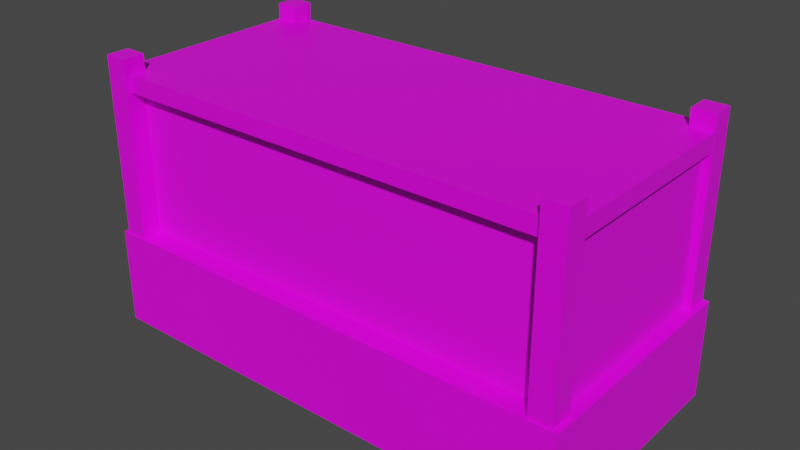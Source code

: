 # Source: woodholder.blend  (saved by Blender 3.1.7; exported with 4.5.12 LTS)
import bpy
from mathutils import Matrix  # noqa: F401  (used for matrix-valued properties, if any)

bpy.ops.wm.read_factory_settings(use_empty=True)
scene = bpy.context.scene
scene.name = 'Scene'

# ---- collections
col_collection = bpy.data.collections.new('Collection'); scene.collection.children.link(col_collection)

# ---- images (referenced by path relative to the original .blend; pixels are not part of the script)
import os
ASSET_DIR = os.environ.get("B2B_ASSET_DIR", "")  # directory of the original .blend (textures are referenced by path, not embedded)
HERE = os.path.dirname(os.path.abspath(__file__))  # packed textures are extracted next to this script under _unpacked/

def load_image(name, relpath, width, height, colorspace="sRGB"):
    """Load a texture the original file referenced (path relative to the .blend, or extracted next to this script)."""
    p = next((c for c in (os.path.join(HERE, relpath), os.path.join(ASSET_DIR, relpath)) if relpath and os.path.exists(c)), "")
    if p:
        img = bpy.data.images.load(p, check_existing=True)
        img.name = name
    else:  # same state as the original file: an image datablock whose file is absent (Cycles renders it pink)
        img = bpy.data.images.new(name, width, height)
        img.source = "FILE"
        img.filepath = "//" + (relpath or name)
    img.colorspace_settings.name = colorspace
    return img
img_wood1_jpg = load_image('Wood1.jpg', 'Wood1.jpg', 1024, 1024, 'sRGB')
img_wood_png = load_image('wood.png', 'wood.png', 1024, 1024, 'sRGB')

# ---- materials (node trees are filled in below, after node groups)
mat_material = bpy.data.materials.new('Material')
mat_material.alpha_threshold = 0.0
mat_material.use_transparent_shadow = False
mat_material.line_color = (0.0, 0.0, 0.0, 1.0)
mat_material_002 = bpy.data.materials.new('Material.002')
mat_material_002.use_transparent_shadow = False

# ---- material node trees
mat_material.use_nodes = True; mat_material.node_tree.nodes.clear()
_N = mat_material.node_tree.nodes; _L = mat_material.node_tree.links
n0 = _N.new('ShaderNodeOutputMaterial'); n0.name = 'Material Output'; n0.location = (300, 300)
n1 = _N.new('ShaderNodeBsdfPrincipled'); n1.name = 'Principled BSDF'; n1.location = (10, 300)
n1.distribution = 'GGX'
n1.subsurface_method = 'RANDOM_WALK_SKIN'
n1.inputs[2].default_value = 0.4
n1.inputs[3].default_value = 1.45
n1.inputs[27].default_value = (0.0, 0.0, 0.0, 1.0)
n1.inputs[28].default_value = 1.0
n2 = _N.new('ShaderNodeTexImage'); n2.name = 'Image Texture'; n2.location = (-280, 280)
n2.image = img_wood1_jpg
_L.new(n1.outputs[0], n0.inputs[0])
_L.new(n2.outputs[0], n1.inputs[0])
n0.is_active_output = True
mat_material_002.use_nodes = True; mat_material_002.node_tree.nodes.clear()
_N = mat_material_002.node_tree.nodes; _L = mat_material_002.node_tree.links
n0 = _N.new('ShaderNodeBsdfPrincipled'); n0.name = 'Principled BSDF'; n0.location = (10, 300)
n0.distribution = 'GGX'
n0.subsurface_method = 'RANDOM_WALK_SKIN'
n0.inputs[3].default_value = 1.45
n0.inputs[27].default_value = (0.0, 0.0, 0.0, 1.0)
n0.inputs[28].default_value = 1.0
n1 = _N.new('ShaderNodeOutputMaterial'); n1.name = 'Material Output'; n1.location = (300, 300)
n2 = _N.new('ShaderNodeTexImage'); n2.name = 'Image Texture'; n2.location = (-280, 280)
n2.image = img_wood_png
_L.new(n0.outputs[0], n1.inputs[0])
_L.new(n2.outputs[0], n0.inputs[0])
n1.is_active_output = True

# ---- world
world_world = bpy.data.worlds.new('World'); scene.world = world_world
world_world.use_nodes = True; world_world.node_tree.nodes.clear()
_N = world_world.node_tree.nodes; _L = world_world.node_tree.links
n0 = _N.new('ShaderNodeOutputWorld'); n0.name = 'World Output'; n0.location = (300, 300)
n1 = _N.new('ShaderNodeBackground'); n1.name = 'Background'; n1.location = (10, 300)
n1.inputs[0].default_value = (0.05088, 0.05088, 0.05088, 1.0)
_L.new(n1.outputs[0], n0.inputs[0])
n0.is_active_output = True
world_world.color = (0.05088, 0.05088, 0.05088)
world_world.use_sun_shadow = False
world_world.sun_shadow_jitter_overblur = 0.0

# ---- meshes
me_cube_006 = bpy.data.meshes.new('Cube.006')
me_cube_006.from_pydata([(-1.0, -1.0, -1.0), (-1.0, -1.0, 1.0), (-1.0, 1.0, -1.0), (-1.0, 1.0, 1.0), (1.0, -1.0, -1.0), (1.0, -1.0, 1.0), (1.0, 1.0, -1.0), (1.0, 1.0, 1.0), (1.053, 1.215, -0.809), (1.053, 1.215, -1.988), (1.053, -1.215, -0.809), (1.053, -1.215, -1.988), (-1.053, 1.215, -0.809), (-1.053, 1.215, -1.988), (-1.053, -1.215, -0.809), (-1.053, -1.215, -1.988), (-0.9339, -0.9717, 1.338), (-0.9339, -0.9717, -0.8526), (-0.9339, -1.201, 1.338), (-0.9339, -1.201, -0.8526), (-1.03, -0.9717, 1.338), (-1.03, -0.9717, -0.8526), (-1.03, -1.201, 1.338), (-1.03, -1.201, -0.8526), (-0.9339, 1.202, 1.338), (-0.9339, 1.202, -0.8526), (-0.9339, 0.9729, 1.338), (-0.9339, 0.9729, -0.8526), (-1.03, 1.202, 1.338), (-1.03, 1.202, -0.8526), (-1.03, 0.9729, 1.338), (-1.03, 0.9729, -0.8526), (1.03, 1.202, 1.338), (1.03, 1.202, -0.8526), (1.03, 0.9729, 1.338), (1.03, 0.9729, -0.8526), (0.9333, 1.202, 1.338), (0.9333, 1.202, -0.8526), (0.9333, 0.9729, 1.338), (0.9333, 0.9729, -0.8526), (1.03, -0.9694, 1.338), (1.03, -0.9694, -0.8526), (1.03, -1.199, 1.338), (1.03, -1.199, -0.8526), (0.9333, -0.9694, 1.338), (0.9333, -0.9694, -0.8526), (0.9333, -1.199, 1.338), (0.9333, -1.199, -0.8526), (1.029, 1.148, 1.145), (1.029, 1.148, 0.9467), (1.029, -1.148, 1.145), (1.029, -1.148, 0.9467), (-1.029, 1.148, 1.145), (-1.029, 1.148, 0.9467), (-1.029, -1.148, 1.145), (-1.029, -1.148, 0.9467)], [], [(0, 1, 3, 2), (2, 3, 7, 6), (6, 7, 5, 4), (4, 5, 1, 0), (2, 6, 4, 0), (7, 3, 1, 5), (8, 12, 14, 10), (11, 10, 14, 15), (15, 14, 12, 13), (13, 9, 11, 15), (9, 8, 10, 11), (13, 12, 8, 9), (16, 18, 19, 17), (18, 22, 23, 19), (22, 20, 21, 23), (20, 16, 17, 21), (18, 16, 20, 22), (23, 21, 17, 19), (24, 26, 27, 25), (26, 30, 31, 27), (30, 28, 29, 31), (28, 24, 25, 29), (26, 24, 28, 30), (31, 29, 25, 27), (32, 34, 35, 33), (34, 38, 39, 35), (38, 36, 37, 39), (36, 32, 33, 37), (34, 32, 36, 38), (39, 37, 33, 35), (40, 42, 43, 41), (42, 46, 47, 43), (46, 44, 45, 47), (44, 40, 41, 45), (42, 40, 44, 46), (47, 45, 41, 43), (48, 52, 54, 50), (51, 50, 54, 55), (55, 54, 52, 53), (53, 49, 51, 55), (49, 48, 50, 51), (53, 52, 48, 49)])
me_cube_006.polygons.foreach_set('material_index', [1, 1, 1, 1, 0, 0, 0, 0, 0, 0, 0, 0, 0, 0, 0, 0, 0, 0, 0, 0, 0, 0, 0, 0, 0, 0, 0, 0, 0, 0, 0, 0, 0, 0, 0, 0, 0, 0, 0, 0, 0, 0])
_uv = me_cube_006.uv_layers.new(name='UVMap')
_uv.uv.foreach_set('vector', [-0.01466, 0.0009622, 1.015, 0.0009622, 1.015, 1.03, -0.01466, 1.03, -0.02767, -0.729, 0.9964, -0.729, 0.9964, 1.698, -0.02767, 1.698, -0.03491, -0.05054, 1.035, -0.05054, 1.035, 1.019, -0.03491, 1.019, 0.04176, -0.4165, 0.9426, -0.4165, 0.9426, 1.416, 0.04176, 1.416, 0.125, 0.5, 0.375, 0.5, 0.375, 0.75, 0.125, 0.75, 0.625, 0.5, 0.875, 0.5, 0.875, 0.75, 0.625, 0.75, 0.625, 0.5, 0.875, 0.5, 0.875, 0.75, 0.625, 0.75, -0.005048, 0.002765, 0.9894, 0.002765, 0.9894, 0.9972, -0.005048, 0.9972, -0.01871, -0.01871, 1.003, -0.01871, 1.003, 1.003, -0.01871, 1.003, 0.125, 0.5, 0.375, 0.5, 0.375, 0.75, 0.125, 0.75, 0.9988, 1.053, -0.0769, 1.053, -0.0769, -0.02222, 0.9988, -0.02222, 0.04149, 0.05712, 0.9429, 0.05712, 0.9429, 0.9585, 0.04149, 0.9585, 0.375, 0.0, 0.375, 0.25, 0.625, 0.25, 0.625, 0.0, 0.3438, 0.375, 0.3438, 0.625, 0.5938, 0.625, 0.5938, 0.375, 0.375, 0.5, 0.375, 0.75, 0.625, 0.75, 0.625, 0.5, 0.375, 0.75, 0.375, 1.0, 0.625, 1.0, 0.625, 0.75, 0.125, 0.5, 0.125, 0.75, 0.375, 0.75, 0.375, 0.5, 0.625, 0.5, 0.625, 0.75, 0.875, 0.75, 0.875, 0.5, 0.375, 0.0, 0.375, 0.25, 0.625, 0.25, 0.625, 0.0, 0.375, 0.25, 0.375, 0.5, 0.625, 0.5, 0.625, 0.25, 0.375, 0.5, 0.375, 0.75, 0.625, 0.75, 0.625, 0.5, 0.375, 0.75, 0.375, 1.0, 0.625, 1.0, 0.625, 0.75, 0.125, 0.5, 0.125, 0.75, 0.375, 0.75, 0.375, 0.5, 0.625, 0.5, 0.625, 0.75, 0.875, 0.75, 0.875, 0.5, 0.375, 0.0, 0.375, 0.25, 0.625, 0.25, 0.625, 0.0, 0.375, 0.25, 0.375, 0.5, 0.625, 0.5, 0.625, 0.25, 0.375, 0.5, 0.375, 0.75, 0.625, 0.75, 0.625, 0.5, 0.375, 0.75, 0.375, 1.0, 0.625, 1.0, 0.625, 0.75, 0.125, 0.5, 0.125, 0.75, 0.375, 0.75, 0.375, 0.5, 0.625, 0.5, 0.625, 0.75, 0.875, 0.75, 0.875, 0.5, 0.375, 0.0, 0.375, 0.25, 0.625, 0.25, 0.625, 0.0, 0.375, 0.25, 0.375, 0.5, 0.625, 0.5, 0.625, 0.25, 0.375, 0.5, 0.375, 0.75, 0.625, 0.75, 0.625, 0.5, 0.375, 0.75, 0.375, 1.0, 0.625, 1.0, 0.625, 0.75, 0.125, 0.5, 0.125, 0.75, 0.375, 0.75, 0.375, 0.5, 0.625, 0.5, 0.625, 0.75, 0.875, 0.75, 0.875, 0.5, -0.04521, -0.006144, 0.9983, -0.006144, 0.9983, 1.037, -0.04521, 1.037, 0.375, 0.75, 0.625, 0.75, 0.625, 1.0, 0.375, 1.0, 0.375, 0.0, 0.625, 0.0, 0.625, 0.25, 0.375, 0.25, 0.125, 0.5, 0.375, 0.5, 0.375, 0.75, 0.125, 0.75, 0.375, 0.5, 0.625, 0.5, 0.625, 0.75, 0.375, 0.75, 0.375, 0.25, 0.625, 0.25, 0.625, 0.5, 0.375, 0.5])
me_cube_006.materials.append(mat_material)
me_cube_006.materials.append(mat_material_002)
me_cube_006.use_remesh_fix_poles = True
me_cube_006.use_remesh_preserve_attributes = False
me_cube_006.update()

# ---- objects
ob_cube_006 = bpy.data.objects.new('Cube.006', me_cube_006)

# ---- transforms, parenting, visibility, modifiers, constraints
ob_cube_006.location = (0.0, 0.0, 1.823)
ob_cube_006.scale = (3.671, 1.545, 1.304)

# ---- collection membership
col_collection.objects.link(ob_cube_006)

# ---- scene / render settings (as saved in the file)
scene.frame_start = 1; scene.frame_end = 250; scene.frame_set(1)
scene.render.engine = 'BLENDER_EEVEE_NEXT'
scene.cycles.sampling_pattern = 'TABULATED_SOBOL'
scene.cycles.use_light_tree = False
scene.view_settings.view_transform = 'Filmic'
bpy.context.view_layer.update()

# ---- added for rendering (the .blend has no active camera and no usable light): camera, sun
cam_auto = bpy.data.cameras.new('AutoCamera')
cam_auto.lens = 50.0
cam_auto.sensor_width = 36.0
cam_auto.clip_end = 1000.0
ob_auto_camera = bpy.data.objects.new('AutoCamera', cam_auto)
scene.collection.objects.link(ob_auto_camera)
ob_auto_camera.location = (8.90703, -10.6884, 8.52513)
ob_auto_camera.rotation_euler = (1.09748, -7.21219e-08, 0.694738)
scene.camera = ob_auto_camera
light_auto_sun = bpy.data.lights.new('AutoSun', 'SUN')
light_auto_sun.energy = 3.0
light_auto_sun.angle = 0.0523599
ob_auto_sun = bpy.data.objects.new('AutoSun', light_auto_sun)
scene.collection.objects.link(ob_auto_sun)
ob_auto_sun.rotation_euler = (0.872665, 0.174533, 0.523599)
bpy.context.view_layer.update()
